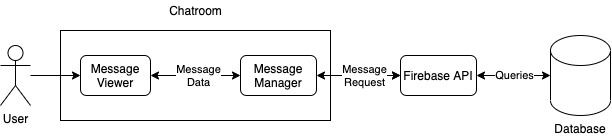

The diagram above was exported from draw.io. Its source (the exported page's mxGraphModel, read from the mxfile embedded in the PNG):
<mxGraphModel dx="788" dy="393" grid="1" gridSize="10" guides="1" tooltips="1" connect="1" arrows="1" fold="1" page="1" pageScale="1" pageWidth="850" pageHeight="1100" math="0" shadow="0">
  <root>
    <mxCell id="0" />
    <mxCell id="1" parent="0" />
    <mxCell id="atBciIGEAqzdfted7ACI-28" value="" style="edgeStyle=orthogonalEdgeStyle;rounded=0;orthogonalLoop=1;jettySize=auto;html=1;" edge="1" parent="1" source="atBciIGEAqzdfted7ACI-1" target="atBciIGEAqzdfted7ACI-6">
      <mxGeometry relative="1" as="geometry" />
    </mxCell>
    <mxCell id="atBciIGEAqzdfted7ACI-1" value="" style="rounded=0;whiteSpace=wrap;html=1;" vertex="1" parent="1">
      <mxGeometry x="220" y="210" width="270" height="90" as="geometry" />
    </mxCell>
    <mxCell id="atBciIGEAqzdfted7ACI-2" value="Chatroom" style="text;html=1;align=center;verticalAlign=middle;resizable=0;points=[];autosize=1;strokeColor=none;" vertex="1" parent="1">
      <mxGeometry x="320" y="180" width="70" height="20" as="geometry" />
    </mxCell>
    <mxCell id="atBciIGEAqzdfted7ACI-29" style="edgeStyle=orthogonalEdgeStyle;rounded=0;orthogonalLoop=1;jettySize=auto;html=1;entryX=0;entryY=0.5;entryDx=0;entryDy=0;" edge="1" parent="1" source="atBciIGEAqzdfted7ACI-3" target="atBciIGEAqzdfted7ACI-10">
      <mxGeometry relative="1" as="geometry">
        <mxPoint x="200" y="255" as="sourcePoint" />
      </mxGeometry>
    </mxCell>
    <mxCell id="atBciIGEAqzdfted7ACI-3" value="User" style="shape=umlActor;verticalLabelPosition=bottom;verticalAlign=top;html=1;outlineConnect=0;" vertex="1" parent="1">
      <mxGeometry x="160" y="225" width="30" height="60" as="geometry" />
    </mxCell>
    <mxCell id="atBciIGEAqzdfted7ACI-4" value="Database" style="shape=cylinder3;whiteSpace=wrap;html=1;boundedLbl=1;backgroundOutline=1;size=15;labelPosition=center;verticalLabelPosition=bottom;align=center;verticalAlign=top;" vertex="1" parent="1">
      <mxGeometry x="710" y="215" width="60" height="80" as="geometry" />
    </mxCell>
    <mxCell id="atBciIGEAqzdfted7ACI-6" value="Firebase API" style="rounded=1;whiteSpace=wrap;html=1;" vertex="1" parent="1">
      <mxGeometry x="560" y="235" width="76" height="40" as="geometry" />
    </mxCell>
    <mxCell id="atBciIGEAqzdfted7ACI-7" value="" style="endArrow=classic;startArrow=classic;html=1;rounded=0;edgeStyle=orthogonalEdgeStyle;exitX=1;exitY=0.5;exitDx=0;exitDy=0;entryX=0;entryY=0.5;entryDx=0;entryDy=0;entryPerimeter=0;" edge="1" parent="1" source="atBciIGEAqzdfted7ACI-6" target="atBciIGEAqzdfted7ACI-4">
      <mxGeometry width="50" height="50" relative="1" as="geometry">
        <mxPoint x="620" y="255" as="sourcePoint" />
        <mxPoint x="680" y="255.07999999999998" as="targetPoint" />
        <Array as="points" />
      </mxGeometry>
    </mxCell>
    <mxCell id="atBciIGEAqzdfted7ACI-8" value="Queries" style="edgeLabel;html=1;align=center;verticalAlign=middle;resizable=0;points=[];" vertex="1" connectable="0" parent="atBciIGEAqzdfted7ACI-7">
      <mxGeometry x="0.3023" relative="1" as="geometry">
        <mxPoint x="-11" as="offset" />
      </mxGeometry>
    </mxCell>
    <mxCell id="atBciIGEAqzdfted7ACI-9" value="Message&lt;br&gt;Manager" style="rounded=1;whiteSpace=wrap;html=1;" vertex="1" parent="1">
      <mxGeometry x="400" y="235" width="76" height="40" as="geometry" />
    </mxCell>
    <mxCell id="atBciIGEAqzdfted7ACI-10" value="Message&lt;br&gt;Viewer" style="rounded=1;whiteSpace=wrap;html=1;" vertex="1" parent="1">
      <mxGeometry x="240" y="235" width="70" height="40" as="geometry" />
    </mxCell>
    <mxCell id="atBciIGEAqzdfted7ACI-20" value="" style="endArrow=classic;startArrow=classic;html=1;rounded=0;edgeStyle=orthogonalEdgeStyle;entryX=0;entryY=0.5;entryDx=0;entryDy=0;exitX=1;exitY=0.5;exitDx=0;exitDy=0;" edge="1" parent="1" source="atBciIGEAqzdfted7ACI-9" target="atBciIGEAqzdfted7ACI-6">
      <mxGeometry width="50" height="50" relative="1" as="geometry">
        <mxPoint x="450" y="250" as="sourcePoint" />
        <mxPoint x="500" y="200" as="targetPoint" />
      </mxGeometry>
    </mxCell>
    <mxCell id="atBciIGEAqzdfted7ACI-21" value="Message&lt;br&gt;Request" style="edgeLabel;html=1;align=center;verticalAlign=middle;resizable=0;points=[];" vertex="1" connectable="0" parent="atBciIGEAqzdfted7ACI-20">
      <mxGeometry x="0.3524" relative="1" as="geometry">
        <mxPoint x="-9" as="offset" />
      </mxGeometry>
    </mxCell>
    <mxCell id="atBciIGEAqzdfted7ACI-22" value="" style="endArrow=classic;startArrow=classic;html=1;rounded=0;edgeStyle=orthogonalEdgeStyle;exitX=1;exitY=0.5;exitDx=0;exitDy=0;entryX=0;entryY=0.5;entryDx=0;entryDy=0;" edge="1" parent="1" source="atBciIGEAqzdfted7ACI-10" target="atBciIGEAqzdfted7ACI-9">
      <mxGeometry width="50" height="50" relative="1" as="geometry">
        <mxPoint x="330" y="254.58" as="sourcePoint" />
        <mxPoint x="370" y="255" as="targetPoint" />
      </mxGeometry>
    </mxCell>
    <mxCell id="atBciIGEAqzdfted7ACI-26" value="Message&lt;br&gt;Data" style="edgeLabel;html=1;align=center;verticalAlign=middle;resizable=0;points=[];" vertex="1" connectable="0" parent="atBciIGEAqzdfted7ACI-22">
      <mxGeometry x="0.2424" y="1" relative="1" as="geometry">
        <mxPoint x="-8" y="1" as="offset" />
      </mxGeometry>
    </mxCell>
  </root>
</mxGraphModel>